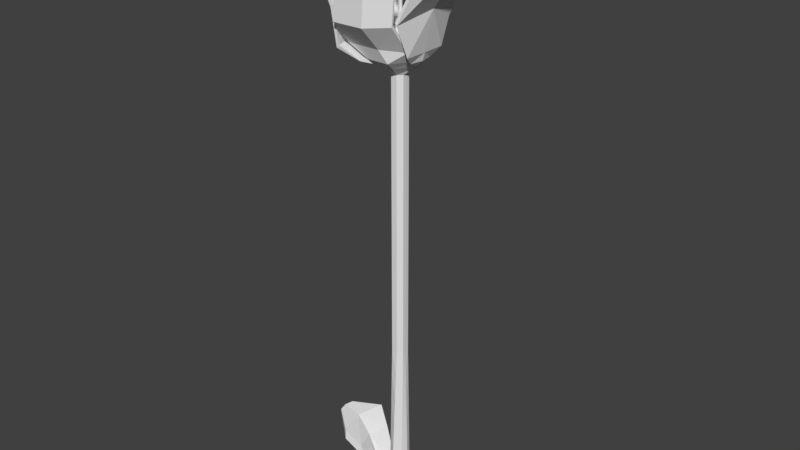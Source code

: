 # Source: tuluo004.blend  (saved by Blender 2.79.0; exported with 4.5.12 LTS)
import bpy
from mathutils import Matrix  # noqa: F401  (used for matrix-valued properties, if any)

bpy.ops.wm.read_factory_settings(use_empty=True)
scene = bpy.context.scene
scene.name = 'Scene'

# ---- collections
col_collection_1 = bpy.data.collections.new('Collection 1'); scene.collection.children.link(col_collection_1)

# ---- world
world_world = bpy.data.worlds.new('World'); scene.world = world_world
world_world.color = (0.05088, 0.05088, 0.05088)
world_world.use_sun_shadow = False
world_world.sun_shadow_jitter_overblur = 0.0
world_world.cycles.sampling_method = 'MANUAL'

# ---- meshes
me_cube_001 = bpy.data.meshes.new('Cube.001')
me_cube_001.from_pydata([(-0.08227, -0.07803, -0.01054), (-0.03294, -0.08222, 1.989), (0.08226, -0.07803, -0.01054), (0.07553, -0.03963, 1.989), (-0.1163, 0.0, -0.01054), (-0.0767, 0.0, 1.989), (0.1163, 0.0, -0.01054), (0.0767, 0.0, 1.989), (-4.051e-08, -0.152, -0.01054), (0.03012, -0.08339, 1.989), (0.2626, 0.0, 5.194), (-3.087e-08, 0.0, -0.01054), (0.2047, 0.0, 5.074), (0.2014, 0.0, 5.074), (0.07364, -0.1869, 5.074), (-0.1038, -0.1815, 5.074), (-0.227, 0.0, 5.074), (0.2036, 0.0, 5.336), (0.2582, 0.0, 5.194), (0.08977, -0.259, 5.194), (-0.1442, -0.2519, 5.194), (-0.3065, 0.0, 5.194), (0.01445, -0.02332, 5.455), (0.2003, 0.0, 5.336), (0.07332, -0.1916, 5.336), (-0.103, -0.1863, 5.336), (-0.2253, 0.0, 5.336), (-0.01952, -0.05002, 5.878), (-0.011, 0.0, 5.59), (-0.001249, -0.01916, 5.59), (-0.1308, 0.0, 5.426), (0.0273, 0.0, 5.455), (0.1328, 0.0, 5.426), (-0.003394, -0.02278, 5.455), (0.05415, -0.1045, 5.426), (-0.055, -0.1011, 5.426), (-0.01578, 0.0, 5.455), (0.02292, 0.0, 5.59), (0.009909, 0.0, 5.939), (0.01377, -0.02518, 5.939), (-0.002507, -0.02468, 5.939), (0.004056, 0.0, 5.939), (-0.007669, -0.03375, 5.951), (0.03604, 0.0, 5.951), (-0.0138, 0.0, 5.939), (-0.05116, 0.0, 5.935), (0.02667, -0.05204, 5.935), (0.05975, 0.0, 5.935), (-0.02919, -0.06379, 5.911), (-0.0253, 0.0, 5.951), (0.08001, 0.0, 5.911), (0.01774, -0.03452, 5.951), (-0.01927, -0.05064, 5.935), (0.01581, 0.0, 5.939), (-0.0517, 0.0, 5.878), (0.02685, -0.05143, 5.878), (0.03429, -0.06572, 5.911), (0.04375, 0.0, 5.859), (-0.0337, 0.0, 5.859), (0.02549, 0.0, 5.939), (0.06025, 0.0, 5.878), (0.0008198, 0.0, 5.939), (0.02292, 0.0, 5.853), (-0.01144, -0.03753, 5.859), (0.02064, -0.03851, 5.859), (-0.07324, 0.0, 5.911), (0.0128, -0.01959, 5.694), (-0.001249, -0.01916, 5.853), (-0.011, 0.0, 5.853), (0.0128, -0.01959, 5.853), (0.0128, -0.01959, 5.59), (-0.001249, -0.01916, 5.694), (0.02292, 0.0, 5.694), (-0.011, 0.0, 5.694), (-0.1038, -0.1815, 5.048), (-0.227, 0.0, 5.048), (0.2014, 0.0, 5.048), (0.07364, -0.1869, 5.048), (0.2047, 0.0, 5.048), (0.2631, 0.0, 5.142), (0.2356, -0.1343, 5.142), (0.2356, -0.1343, 5.116), (0.2631, 0.0, 5.116), (0.2876, 0.0, 5.237), (0.283, -0.2384, 5.237), (0.283, -0.2384, 5.2), (0.2876, 0.0, 5.2), (0.364, 0.0, 5.639), (0.2645, -0.377, 5.548), (0.278, -0.377, 5.518), (0.3774, 0.0, 5.609), (0.8754, 0.0, 6.33), (0.4649, -0.3334, 5.969), (0.4783, -0.3334, 5.938), (0.8889, 0.0, 6.3), (-0.1803, -0.3324, 5.104), (-0.1803, -0.3324, 5.131), (-0.3034, 0.0, 5.131), (-0.3034, 0.0, 5.104), (-0.3542, -0.4408, 5.22), (-0.3282, -0.4408, 5.247), (-0.4773, 0.0, 5.247), (-0.4773, 0.0, 5.22), (-0.3892, -0.4697, 5.586), (-0.3605, -0.4697, 5.612), (-0.4836, 0.0, 5.612), (-0.5124, 0.0, 5.586), (-0.9105, -0.3176, 6.289), (-0.9105, -0.3176, 6.316), (-1.034, 0.0, 6.316), (-1.034, 0.0, 6.289), (-0.1377, -0.2776, 5.121), (-0.1377, -0.2776, 5.148), (0.09669, -0.283, 5.148), (0.2245, -0.08132, 5.148), (0.2245, -0.08132, 5.121), (0.09669, -0.283, 5.121), (-0.3035, -0.3347, 5.251), (-0.3035, -0.3151, 5.269), (0.0386, -0.3186, 5.273), (0.2606, -0.1841, 5.257), (0.2606, -0.2038, 5.239), (0.0386, -0.3383, 5.255), (-0.2968, -0.5423, 5.488), (-0.2968, -0.5227, 5.506), (0.03056, -0.5262, 5.51), (0.2663, -0.4066, 5.534), (0.2663, -0.4263, 5.516), (0.03056, -0.5459, 5.492), (-0.2583, -0.5264, 6.117), (-0.2583, -0.5068, 6.134), (0.06907, -0.5104, 6.138), (0.3048, -0.3907, 6.162), (0.3048, -0.4104, 6.144), (0.06907, -0.53, 6.121), (-0.0769, -0.8872, 6.328), (-0.0769, -0.8787, 6.336), (0.06399, -0.8803, 6.338), (0.1655, -0.8288, 6.348), (0.1655, -0.8372, 6.34), (0.06399, -0.8887, 6.33), (-0.0767, 0.0, 4.954), (0.03012, -0.08338, 4.954), (-0.03294, -0.08222, 4.954), (0.07553, -0.03962, 4.954), (0.0767, 0.0, 4.954), (-0.08101, -0.07814, 0.04018), (0.08209, -0.07706, 0.04018), (0.1153, 0.0, 0.04018), (-0.1153, 0.0, 0.04018), (0.0007637, -0.1503, 0.04018), (-0.2091, 0.0, 0.06689), (-0.1334, -0.1332, 0.06689), (-0.2069, 0.0, 0.1797), (-0.1306, -0.1335, 0.1797), (-0.4382, 0.0, 0.5829), (-0.3624, -0.2188, 0.5829), (-0.436, 0.0, 0.6957), (-0.3597, -0.2191, 0.6957), (-0.5902, 0.0, 0.7693), (-0.5144, -0.2951, 0.7693), (-0.5879, 0.0, 0.8821), (-0.5116, -0.2953, 0.8821), (-0.7827, 0.0, 0.8965), (-0.7621, -0.0916, 0.8965), (-0.7821, 0.0, 0.9272), (-0.7613, -0.09162, 0.9272), (-0.0767, 0.0, 4.583), (-0.0767, 0.0, 4.159), (-0.0767, 0.0, 3.736), (-0.0767, 0.0, 3.312), (-0.0767, 0.0, 2.889), (-0.0767, 0.0, 2.465), (0.03012, -0.08338, 4.583), (0.03012, -0.08339, 4.159), (0.03012, -0.08339, 3.736), (0.03012, -0.08339, 3.312), (0.03012, -0.08339, 2.889), (0.03012, -0.08339, 2.465), (-0.03294, -0.08222, 2.465), (-0.03294, -0.08222, 2.889), (-0.03294, -0.08222, 3.312), (-0.03294, -0.08222, 3.736), (-0.03294, -0.08222, 4.159), (-0.03294, -0.08222, 4.583), (0.07553, -0.03963, 2.465), (0.07553, -0.03963, 2.889), (0.07553, -0.03963, 3.312), (0.07553, -0.03963, 3.736), (0.07553, -0.03962, 4.159), (0.07553, -0.03962, 4.583), (0.0767, 0.0, 2.465), (0.0767, 0.0, 2.889), (0.0767, 0.0, 3.312), (0.0767, 0.0, 3.736), (0.0767, 0.0, 4.159), (0.0767, 0.0, 4.583), (-0.07178, -0.07892, 0.4145), (-0.06377, -0.0796, 0.7394), (-0.05576, -0.08028, 1.064), (-0.04775, -0.08096, 1.389), (-0.03973, -0.08164, 1.714), (0.07646, -0.04492, 1.714), (0.07755, -0.05115, 1.389), (0.07865, -0.05739, 1.064), (0.07974, -0.06363, 0.7394), (0.08083, -0.06987, 0.4145), (0.08216, 0.0, 1.714), (0.0886, 0.0, 1.389), (0.09504, 0.0, 1.064), (0.1015, 0.0, 0.7394), (0.1079, 0.0, 0.4145), (-0.08216, 0.0, 1.714), (-0.0886, 0.0, 1.389), (-0.09504, 0.0, 1.064), (-0.1015, 0.0, 0.7394), (-0.1079, 0.0, 0.4145), (0.02597, -0.09284, 1.714), (0.02108, -0.104, 1.389), (0.01618, -0.1151, 1.064), (0.01129, -0.1263, 0.7394), (0.0064, -0.1374, 0.4145)], [], [(207, 7, 3, 202), (217, 9, 1, 201), (11, 6, 2, 8), (77, 76, 115, 116), (201, 1, 5, 212), (15, 16, 97, 96), (4, 11, 8, 0), (202, 3, 9, 217), (13, 12, 10, 18), (16, 15, 20, 21), (12, 13, 80, 79), (15, 74, 111, 112), (21, 20, 25, 26), (19, 18, 23, 24), (15, 14, 19, 20), (14, 13, 18, 19), (26, 25, 35, 30), (24, 23, 32, 34), (20, 19, 24, 25), (18, 10, 17, 23), (36, 33, 29, 28), (25, 24, 34, 35), (22, 31, 37, 70), (35, 34, 22, 33), (30, 35, 33, 36), (34, 32, 31, 22), (33, 22, 70, 29), (53, 38, 39, 59), (41, 61, 44, 40), (38, 41, 40, 39), (49, 42, 40, 44), (51, 43, 59, 39), (42, 51, 39, 40), (46, 47, 43, 51), (52, 46, 51, 42), (45, 52, 42, 49), (56, 50, 47, 46), (65, 48, 52, 45), (48, 56, 46, 52), (55, 60, 50, 56), (27, 55, 56, 48), (54, 27, 48, 65), (63, 64, 55, 27), (64, 57, 60, 55), (58, 63, 27, 54), (68, 67, 63, 58), (69, 62, 57, 64), (67, 69, 64, 63), (73, 71, 67, 68), (66, 72, 62, 69), (71, 66, 69, 67), (28, 29, 71, 73), (70, 37, 72, 66), (29, 70, 66, 71), (143, 142, 77, 74), (144, 145, 78, 76), (141, 143, 74, 75), (142, 144, 76, 77), (81, 82, 86, 85), (13, 76, 81, 80), (76, 78, 82, 81), (85, 86, 90, 89), (80, 81, 85, 84), (79, 80, 84, 83), (87, 88, 92, 91), (84, 85, 89, 88), (83, 84, 88, 87), (93, 94, 91, 92), (89, 90, 94, 93), (88, 89, 93, 92), (98, 95, 99, 102), (74, 15, 96, 95), (75, 74, 95, 98), (100, 101, 105, 104), (96, 97, 101, 100), (95, 96, 100, 99), (106, 103, 107, 110), (99, 100, 104, 103), (102, 99, 103, 106), (110, 107, 108, 109), (104, 105, 109, 108), (103, 104, 108, 107), (111, 116, 122, 117), (114, 113, 119, 120), (76, 13, 114, 115), (14, 15, 112, 113), (74, 77, 116, 111), (13, 14, 113, 114), (122, 121, 127, 128), (119, 118, 124, 125), (115, 114, 120, 121), (113, 112, 118, 119), (112, 111, 117, 118), (116, 115, 121, 122), (123, 128, 134, 129), (124, 123, 129, 130), (120, 119, 125, 126), (118, 117, 123, 124), (117, 122, 128, 123), (121, 120, 126, 127), (132, 131, 137, 138), (134, 133, 139, 140), (127, 126, 132, 133), (125, 124, 130, 131), (128, 127, 133, 134), (126, 125, 131, 132), (140, 139, 138, 137), (135, 140, 137, 136), (130, 129, 135, 136), (129, 134, 140, 135), (133, 132, 138, 139), (131, 130, 136, 137), (173, 190, 144, 142), (167, 184, 143, 141), (190, 196, 145, 144), (184, 173, 142, 143), (2, 147, 150, 8), (146, 149, 153, 154), (8, 150, 146, 0), (6, 148, 147, 2), (154, 153, 157, 158), (0, 146, 154, 152), (4, 0, 152, 151), (158, 157, 161, 162), (152, 154, 158, 156), (151, 152, 156, 155), (159, 160, 164, 163), (156, 158, 162, 160), (155, 156, 160, 159), (164, 166, 165, 163), (162, 161, 165, 166), (160, 162, 166, 164), (1, 9, 178, 179), (179, 178, 177, 180), (180, 177, 176, 181), (181, 176, 175, 182), (182, 175, 174, 183), (183, 174, 173, 184), (3, 7, 191, 185), (185, 191, 192, 186), (186, 192, 193, 187), (187, 193, 194, 188), (188, 194, 195, 189), (189, 195, 196, 190), (5, 1, 179, 172), (172, 179, 180, 171), (171, 180, 181, 170), (170, 181, 182, 169), (169, 182, 183, 168), (168, 183, 184, 167), (9, 3, 185, 178), (178, 185, 186, 177), (177, 186, 187, 176), (176, 187, 188, 175), (175, 188, 189, 174), (174, 189, 190, 173), (147, 206, 221, 150), (206, 205, 220, 221), (205, 204, 219, 220), (204, 203, 218, 219), (203, 202, 217, 218), (146, 197, 216, 149), (197, 198, 215, 216), (198, 199, 214, 215), (199, 200, 213, 214), (200, 201, 212, 213), (150, 221, 197, 146), (221, 220, 198, 197), (220, 219, 199, 198), (219, 218, 200, 199), (218, 217, 201, 200), (148, 211, 206, 147), (211, 210, 205, 206), (210, 209, 204, 205), (209, 208, 203, 204), (208, 207, 202, 203)])
_uv = me_cube_001.uv_layers.new(name='UVMap')
_uv.uv.foreach_set('vector', [0.4289, 0.3464, 0.4287, 0.4017, 0.4196, 0.4028, 0.4176, 0.3475, 0.9777, 0.923, 0.9748, 0.8676, 0.9877, 0.8695, 0.9888, 0.9252, 0.7128, 0.5253, 0.6901, 0.5194, 0.6967, 0.5059, 0.7128, 0.4957, 0.167, 0.0234, 0.2356, 0.02288, 0.2217, 0.04034, 0.1497, 0.04122, 0.7935, 0.2905, 0.7958, 0.3349, 0.7674, 0.3361, 0.7654, 0.2916, 0.6769, 0.0, 0.74, 0.01326, 0.7438, 0.03191, 0.6366, 0.02026, 0.7531, 0.01339, 0.7671, 0.0, 0.8099, 0.007052, 0.7792, 0.01309, 0.4176, 0.3475, 0.4196, 0.4028, 0.4003, 0.4029, 0.3963, 0.3475, 0.1262, 0.5499, 0.1264, 0.5495, 0.1653, 0.5422, 0.1651, 0.5428, 0.5274, 0.4632, 0.5264, 0.4186, 0.569, 0.4114, 0.569, 0.4725, 0.5272, 0.5128, 0.5264, 0.5129, 0.5475, 0.4893, 0.5537, 0.5145, 0.07668, 0.5271, 0.07585, 0.5325, 0.0586, 0.5153, 0.05943, 0.5099, 0.6924, 0.6148, 0.6083, 0.5901, 0.6346, 0.5656, 0.6969, 0.5843, 0.1655, 0.6053, 0.1651, 0.5428, 0.2047, 0.5517, 0.2048, 0.5983, 0.7384, 0.5384, 0.7384, 0.563, 0.6969, 0.5604, 0.6969, 0.528, 0.1262, 0.5959, 0.1262, 0.5499, 0.1651, 0.5428, 0.1655, 0.6053, 0.6969, 0.5843, 0.6346, 0.5656, 0.6624, 0.5461, 0.6969, 0.5577, 0.5791, 0.5573, 0.5264, 0.5573, 0.5422, 0.5367, 0.5711, 0.5355, 0.6083, 0.5901, 0.5907, 0.5514, 0.6213, 0.5364, 0.6346, 0.5656, 0.1651, 0.5428, 0.1653, 0.5422, 0.2048, 0.5512, 0.2047, 0.5517, 0.7132, 0.4952, 0.7053, 0.4957, 0.7042, 0.4741, 0.7107, 0.4737, 0.6346, 0.5656, 0.6213, 0.5364, 0.6542, 0.528, 0.6624, 0.5461, 0.7022, 0.4139, 0.6943, 0.4139, 0.6972, 0.387, 0.7037, 0.3869, 0.6624, 0.5461, 0.6542, 0.528, 0.6825, 0.5303, 0.6838, 0.5333, 0.6969, 0.5577, 0.6624, 0.5461, 0.6838, 0.5333, 0.6913, 0.5351, 0.5711, 0.5355, 0.5422, 0.5367, 0.5491, 0.5189, 0.5555, 0.5192, 0.7398, 0.3968, 0.7362, 0.3963, 0.7361, 0.3693, 0.739, 0.3697, 0.5724, 0.3804, 0.5709, 0.3806, 0.5723, 0.3755, 0.5749, 0.3801, 0.577, 0.3822, 0.5777, 0.3819, 0.5809, 0.3806, 0.5809, 0.3861, 0.5757, 0.3827, 0.577, 0.3822, 0.5809, 0.3861, 0.5774, 0.3877, 0.5757, 0.3806, 0.5757, 0.3883, 0.5712, 0.3872, 0.5709, 0.3816, 0.5755, 0.3743, 0.5796, 0.3806, 0.5749, 0.3801, 0.5723, 0.3755, 0.5787, 0.3696, 0.5787, 0.3647, 0.5826, 0.3649, 0.5826, 0.368, 0.5787, 0.3647, 0.5787, 0.3743, 0.5709, 0.3724, 0.5716, 0.3661, 0.5814, 0.4264, 0.5726, 0.4317, 0.569, 0.4278, 0.5739, 0.4249, 0.5808, 0.4141, 0.5814, 0.4264, 0.5739, 0.4249, 0.5727, 0.4171, 0.7144, 0.3206, 0.6901, 0.3203, 0.6946, 0.3162, 0.7132, 0.3163, 0.5898, 0.4114, 0.5898, 0.4273, 0.5814, 0.4264, 0.5808, 0.4141, 0.5898, 0.4273, 0.5776, 0.4347, 0.5726, 0.4317, 0.5814, 0.4264, 0.7122, 0.3277, 0.6937, 0.3275, 0.6901, 0.3203, 0.7144, 0.3206, 0.5737, 0.3575, 0.5833, 0.3575, 0.584, 0.3647, 0.5709, 0.3647, 0.7112, 0.4217, 0.6934, 0.4236, 0.6901, 0.4166, 0.7132, 0.4139, 0.5768, 0.353, 0.5834, 0.353, 0.5833, 0.3575, 0.5737, 0.3575, 0.7103, 0.3321, 0.6968, 0.332, 0.6937, 0.3275, 0.7122, 0.3277, 0.7095, 0.427, 0.6963, 0.4282, 0.6934, 0.4236, 0.7112, 0.4217, 0.707, 0.4306, 0.7004, 0.431, 0.6963, 0.4282, 0.7095, 0.427, 0.7075, 0.3339, 0.701, 0.3339, 0.6968, 0.332, 0.7103, 0.3321, 0.7004, 0.431, 0.6987, 0.4327, 0.6924, 0.432, 0.6963, 0.4282, 0.7092, 0.4566, 0.7027, 0.457, 0.7004, 0.431, 0.707, 0.4306, 0.7052, 0.3659, 0.6987, 0.3659, 0.701, 0.3339, 0.7075, 0.3339, 0.7393, 0.3487, 0.7365, 0.3482, 0.737, 0.3162, 0.7398, 0.3166, 0.7107, 0.4737, 0.7042, 0.4741, 0.7027, 0.457, 0.7092, 0.4566, 0.7037, 0.3869, 0.6972, 0.387, 0.6987, 0.3659, 0.7052, 0.3659, 0.739, 0.3697, 0.7361, 0.3693, 0.7365, 0.3482, 0.7393, 0.3487, 0.5397, 0.345, 0.5337, 0.353, 0.4955, 0.342, 0.5129, 0.3195, 0.201, 0.0009365, 0.2102, 0.0, 0.2363, 0.02298, 0.2356, 0.02288, 0.5674, 0.3405, 0.5397, 0.345, 0.5129, 0.3195, 0.5764, 0.3063, 0.1817, 0.0005655, 0.201, 0.0009365, 0.2356, 0.02288, 0.167, 0.0234, 0.2121, 0.0409, 0.248, 0.03847, 0.2527, 0.05623, 0.198, 0.06194, 0.9017, 0.4557, 0.9042, 0.4517, 0.9345, 0.4756, 0.9319, 0.4795, 0.2356, 0.02288, 0.2363, 0.02298, 0.248, 0.03847, 0.2121, 0.0409, 0.198, 0.06194, 0.2527, 0.05623, 0.2691, 0.1415, 0.164, 0.1292, 0.9319, 0.4795, 0.9345, 0.4756, 0.9586, 0.4974, 0.955, 0.503, 0.5537, 0.5145, 0.5475, 0.4893, 0.5766, 0.4725, 0.5766, 0.5189, 0.43, 0.3994, 0.5264, 0.353, 0.5264, 0.4395, 0.4719, 0.5655, 0.955, 0.503, 0.9586, 0.4974, 0.9586, 0.5622, 0.9533, 0.5677, 0.9015, 0.474, 0.955, 0.503, 0.9533, 0.5677, 0.8765, 0.529, 0.2132, 0.2192, 0.3716, 0.2969, 0.3687, 0.3026, 0.2103, 0.2248, 0.164, 0.1292, 0.2691, 0.1415, 0.3716, 0.2969, 0.2132, 0.2192, 0.1611, 0.1349, 0.164, 0.1292, 0.2132, 0.2192, 0.2103, 0.2248, 0.5806, 0.2875, 0.4734, 0.2987, 0.4522, 0.2565, 0.5907, 0.2468, 0.8797, 0.0, 0.8837, 0.004597, 0.8505, 0.03275, 0.8465, 0.02815, 0.5764, 0.3063, 0.5129, 0.3195, 0.4734, 0.2987, 0.5806, 0.2875, 0.6121, 0.05868, 0.7531, 0.07237, 0.7381, 0.1331, 0.5907, 0.1229, 0.6366, 0.02026, 0.7438, 0.03191, 0.7531, 0.07237, 0.6121, 0.05868, 0.8465, 0.02815, 0.8505, 0.03275, 0.8191, 0.07031, 0.8099, 0.06687, 0.5769, 0.1835, 0.43, 0.1929, 0.4878, 0.01564, 0.5907, 0.004237, 0.8099, 0.06687, 0.8191, 0.07031, 0.8626, 0.1384, 0.8529, 0.135, 0.5907, 0.2468, 0.4522, 0.2565, 0.43, 0.1929, 0.5769, 0.1835, 0.5907, 0.004237, 0.4878, 0.01564, 0.4866, 0.0114, 0.5895, 0.0, 0.5907, 0.1229, 0.7381, 0.1331, 0.7531, 0.3162, 0.6502, 0.3044, 0.8529, 0.135, 0.8626, 0.1384, 0.8837, 0.2704, 0.8797, 0.2658, 0.5269, 0.3857, 0.5264, 0.353, 0.5709, 0.3629, 0.5709, 0.4114, 0.6893, 0.528, 0.6316, 0.5251, 0.6123, 0.4988, 0.6901, 0.5043, 0.8738, 0.2704, 0.8765, 0.2744, 0.8609, 0.2934, 0.8582, 0.2894, 0.7147, 0.5006, 0.7144, 0.4763, 0.7511, 0.469, 0.7511, 0.5011, 0.5129, 0.3195, 0.4955, 0.342, 0.4622, 0.3319, 0.4847, 0.3022, 0.743, 0.4247, 0.743, 0.463, 0.7144, 0.469, 0.7168, 0.4283, 0.1245, 0.06776, 0.2009, 0.0683, 0.1505, 0.1297, 0.07477, 0.1203, 0.1098, 0.4864, 0.01183, 0.4818, 0.0, 0.4298, 0.09376, 0.4342, 0.8582, 0.2894, 0.8609, 0.2934, 0.8416, 0.3196, 0.8352, 0.3192, 0.1262, 0.5135, 0.05943, 0.5099, 0.01183, 0.4818, 0.1098, 0.4864, 0.05943, 0.5099, 0.0586, 0.5153, 0.009271, 0.485, 0.01183, 0.4818, 0.1497, 0.04122, 0.2217, 0.04034, 0.2009, 0.0683, 0.1245, 0.06776, 0.95, 0.1408, 0.8837, 0.1275, 0.8837, 0.0, 0.95, 0.01326, 0.9368, 0.3647, 0.9307, 0.3656, 0.9687, 0.2713, 0.9748, 0.2704, 0.6901, 0.5043, 0.6123, 0.4988, 0.5907, 0.4475, 0.6713, 0.4446, 0.9748, 0.4218, 0.9687, 0.4227, 0.9307, 0.3656, 0.9368, 0.3647, 0.9687, 0.4227, 0.912, 0.4517, 0.8765, 0.3933, 0.9307, 0.3656, 0.8352, 0.3192, 0.8416, 0.3196, 0.8163, 0.3874, 0.8099, 0.387, 0.2985, 0.5347, 0.366, 0.5359, 0.3638, 0.6016, 0.3347, 0.601, 0.08298, 0.2477, 0.1587, 0.2571, 0.03261, 0.3026, 0.0, 0.2985, 0.8099, 0.387, 0.8163, 0.3874, 0.8765, 0.4784, 0.8701, 0.478, 0.09376, 0.4342, 0.0, 0.4298, 0.03244, 0.3026, 0.1262, 0.3069, 0.07477, 0.1203, 0.1505, 0.1297, 0.1587, 0.2571, 0.08298, 0.2477, 0.6713, 0.4446, 0.5907, 0.4475, 0.6095, 0.319, 0.6901, 0.3162, 0.366, 0.6032, 0.337, 0.6027, 0.3347, 0.601, 0.3638, 0.6016, 0.7144, 0.3372, 0.733, 0.3162, 0.7361, 0.3169, 0.7175, 0.3379, 0.7361, 0.4247, 0.7288, 0.4229, 0.7144, 0.3372, 0.7175, 0.3379, 0.06824, 0.6178, 0.0, 0.6178, 0.001854, 0.5325, 0.03123, 0.5325, 0.8701, 0.478, 0.8765, 0.4784, 0.8163, 0.5682, 0.8135, 0.5681, 0.2985, 0.621, 0.2331, 0.621, 0.2697, 0.5347, 0.2979, 0.5347, 0.4094, 0.9252, 0.4287, 0.9252, 0.43, 1.0, 0.4107, 1.0, 0.7797, 0.7604, 0.8081, 0.7592, 0.8099, 0.82, 0.7815, 0.8212, 0.9888, 0.7036, 1.0, 0.7017, 1.0, 0.7635, 0.9888, 0.7654, 0.9887, 0.3471, 0.9758, 0.3453, 0.976, 0.2704, 0.9888, 0.2723, 0.4054, 0.001319, 0.4057, 0.0115, 0.3723, 0.01137, 0.3716, 0.001183, 0.3113, 0.3026, 0.3366, 0.3068, 0.3357, 0.341, 0.2911, 0.3315, 0.8099, 0.007052, 0.8098, 0.01518, 0.7796, 0.02125, 0.7792, 0.01309, 0.43, 0.0, 0.4299, 0.01019, 0.4057, 0.0115, 0.4054, 0.001319, 0.2911, 0.3315, 0.3357, 0.341, 0.3241, 0.4536, 0.2545, 0.4442, 0.3632, 0.4988, 0.3554, 0.49, 0.3542, 0.458, 0.3716, 0.4776, 0.2299, 0.5382, 0.2045, 0.5422, 0.1883, 0.5229, 0.2331, 0.5138, 0.2545, 0.4442, 0.3241, 0.4536, 0.325, 0.5029, 0.2331, 0.4936, 0.3716, 0.4776, 0.3542, 0.458, 0.3381, 0.3494, 0.3555, 0.369, 0.2331, 0.5138, 0.1883, 0.5229, 0.1531, 0.4106, 0.2227, 0.402, 0.2246, 0.3526, 0.1328, 0.3608, 0.2048, 0.3096, 0.2331, 0.3074, 0.3555, 0.369, 0.3381, 0.3494, 0.3542, 0.3026, 0.3716, 0.3222, 0.2227, 0.402, 0.1531, 0.4106, 0.1328, 0.3608, 0.2246, 0.3526, 0.2048, 0.3096, 0.203, 0.3048, 0.2313, 0.3026, 0.2331, 0.3074, 0.2331, 0.4936, 0.325, 0.5029, 0.3366, 0.5347, 0.3083, 0.5322, 0.1328, 0.3608, 0.1262, 0.3432, 0.203, 0.3048, 0.2048, 0.3096, 0.9877, 0.8695, 0.9748, 0.8676, 0.975, 0.7718, 0.9878, 0.7737, 0.9878, 0.7737, 0.975, 0.7718, 0.9751, 0.6865, 0.988, 0.6884, 0.988, 0.6884, 0.9751, 0.6865, 0.9753, 0.6012, 0.9882, 0.6031, 0.9882, 0.6031, 0.9753, 0.6012, 0.9755, 0.5159, 0.9883, 0.5178, 0.9883, 0.5178, 0.9755, 0.5159, 0.9756, 0.4306, 0.9885, 0.4325, 0.9885, 0.4325, 0.9756, 0.4306, 0.9758, 0.3453, 0.9887, 0.3471, 0.9888, 0.2723, 1.0, 0.2704, 1.0, 0.3495, 0.9888, 0.3514, 0.9888, 0.3514, 1.0, 0.3495, 1.0, 0.42, 0.9888, 0.4218, 0.9888, 0.4218, 1.0, 0.42, 1.0, 0.4904, 0.9888, 0.4923, 0.9888, 0.4923, 1.0, 0.4904, 1.0, 0.5608, 0.9888, 0.5627, 0.9888, 0.5627, 1.0, 0.5608, 1.0, 0.6313, 0.9888, 0.6332, 0.9888, 0.6332, 1.0, 0.6313, 1.0, 0.7017, 0.9888, 0.7036, 0.7674, 0.3361, 0.7958, 0.3349, 0.7981, 0.4127, 0.7696, 0.4139, 0.7696, 0.4139, 0.7981, 0.4127, 0.8001, 0.482, 0.7717, 0.4832, 0.7717, 0.4832, 0.8001, 0.482, 0.8021, 0.5513, 0.7737, 0.5525, 0.7737, 0.5525, 0.8021, 0.5513, 0.8041, 0.6206, 0.7757, 0.6218, 0.7757, 0.6218, 0.8041, 0.6206, 0.8061, 0.6899, 0.7777, 0.6911, 0.7777, 0.6911, 0.8061, 0.6899, 0.8081, 0.7592, 0.7797, 0.7604, 0.4003, 0.4029, 0.4196, 0.4028, 0.4212, 0.4986, 0.4019, 0.4986, 0.4019, 0.4986, 0.4212, 0.4986, 0.4227, 0.5839, 0.4034, 0.5839, 0.4034, 0.5839, 0.4227, 0.5839, 0.4242, 0.6692, 0.4049, 0.6692, 0.4049, 0.6692, 0.4242, 0.6692, 0.4257, 0.7545, 0.4064, 0.7546, 0.4064, 0.7546, 0.4257, 0.7545, 0.4272, 0.8399, 0.4079, 0.8399, 0.4079, 0.8399, 0.4272, 0.8399, 0.4287, 0.9252, 0.4094, 0.9252, 0.4057, 0.0115, 0.4084, 0.08665, 0.3777, 0.08654, 0.3723, 0.01137, 0.4084, 0.08665, 0.4107, 0.1519, 0.3824, 0.1518, 0.3777, 0.08654, 0.4107, 0.1519, 0.413, 0.2171, 0.387, 0.217, 0.3824, 0.1518, 0.413, 0.2171, 0.4153, 0.2823, 0.3917, 0.2823, 0.387, 0.217, 0.4153, 0.2823, 0.4176, 0.3475, 0.3963, 0.3475, 0.3917, 0.2823, 0.7796, 0.02125, 0.7827, 0.08147, 0.7561, 0.08197, 0.7535, 0.02158, 0.7827, 0.08147, 0.7854, 0.1337, 0.7584, 0.1344, 0.7561, 0.08197, 0.7854, 0.1337, 0.7881, 0.186, 0.7608, 0.1868, 0.7584, 0.1344, 0.7881, 0.186, 0.7908, 0.2383, 0.7631, 0.2392, 0.7608, 0.1868, 0.7908, 0.2383, 0.7935, 0.2905, 0.7654, 0.2916, 0.7631, 0.2392, 0.8098, 0.01518, 0.8086, 0.07518, 0.7827, 0.08147, 0.7796, 0.02125, 0.8086, 0.07518, 0.8076, 0.1273, 0.7854, 0.1337, 0.7827, 0.08147, 0.8076, 0.1273, 0.8066, 0.1793, 0.7881, 0.186, 0.7854, 0.1337, 0.8066, 0.1793, 0.8056, 0.2314, 0.7908, 0.2383, 0.7881, 0.186, 0.8056, 0.2314, 0.8046, 0.2835, 0.7935, 0.2905, 0.7908, 0.2383, 0.4299, 0.01019, 0.4297, 0.08537, 0.4084, 0.08665, 0.4057, 0.0115, 0.4297, 0.08537, 0.4295, 0.1506, 0.4107, 0.1519, 0.4084, 0.08665, 0.4295, 0.1506, 0.4293, 0.2159, 0.413, 0.2171, 0.4107, 0.1519, 0.4293, 0.2159, 0.4291, 0.2811, 0.4153, 0.2823, 0.413, 0.2171, 0.4291, 0.2811, 0.4289, 0.3464, 0.4176, 0.3475, 0.4153, 0.2823])
me_cube_001.use_remesh_preserve_volume = False
me_cube_001.use_remesh_preserve_attributes = False
me_cube_001.use_mirror_vertex_groups = False
me_cube_001.update()
arm_armature_005 = bpy.data.armatures.new('Armature.005')  # bones are not reproduced
arm_armature_004 = bpy.data.armatures.new('Armature.004')  # bones are not reproduced
arm_armature_003 = bpy.data.armatures.new('Armature.003')  # bones are not reproduced
arm_armature_002 = bpy.data.armatures.new('Armature.002')  # bones are not reproduced
arm_armature_001 = bpy.data.armatures.new('Armature.001')  # bones are not reproduced
arm_armature = bpy.data.armatures.new('Armature')  # bones are not reproduced

# ---- objects
ob_fcontrol = bpy.data.objects.new('Fcontrol', arm_armature_005)
ob_pcontrol4 = bpy.data.objects.new('pControl4', arm_armature_004)
ob_pcontrol2 = bpy.data.objects.new('Pcontrol2', arm_armature_003)
ob_pcontrol3 = bpy.data.objects.new('Pcontrol3', arm_armature_002)
ob_pcontrol1 = bpy.data.objects.new('Pcontrol1', arm_armature_001)
ob_armature = bpy.data.objects.new('Armature', arm_armature)
ob_cube = bpy.data.objects.new('Cube', me_cube_001)

# ---- transforms, parenting, visibility, modifiers, constraints
ob_fcontrol.location = (0.0, 0.0, 0.0)
ob_fcontrol.lineart.crease_threshold = 0.0
ob_pcontrol4.parent = ob_fcontrol
ob_pcontrol4.location = (-0.3241, 0.01019, 6.342)
ob_pcontrol4.scale = (0.2687, 0.2687, 0.2687)
ob_pcontrol4.lineart.crease_threshold = 0.0
ob_pcontrol2.parent = ob_fcontrol
ob_pcontrol2.location = (0.3104, 0.01019, 6.342)
ob_pcontrol2.scale = (0.2687, 0.2687, 0.2687)
ob_pcontrol2.lineart.crease_threshold = 0.0
ob_pcontrol3.parent = ob_fcontrol
ob_pcontrol3.location = (-0.002964, -0.2012, 6.361)
ob_pcontrol3.scale = (0.2687, 0.2687, 0.2687)
ob_pcontrol3.lineart.crease_threshold = 0.0
ob_pcontrol1.parent = ob_fcontrol
ob_pcontrol1.location = (-0.002964, 0.2482, 6.385)
ob_pcontrol1.scale = (0.2687, 0.2687, 0.2687)
ob_pcontrol1.lineart.crease_threshold = 0.0
ob_armature.location = (0.0, 0.0, 0.0)
ob_armature.show_in_front = True
ob_armature.lineart.crease_threshold = 0.0
ob_cube.parent = ob_armature
ob_cube.location = (0.0, 0.0, 0.0)
ob_cube.lineart.crease_threshold = 0.0
_vg = ob_cube.vertex_groups.new(name='Stem04')
for _i, _w in zip([0, 2, 4, 6, 8, 11, 146, 147, 148, 149, 150, 151, 152, 153, 154, 155, 156, 157, 158, 159, 160, 161, 162, 163, 164, 165, 166, 197, 198, 199, 204, 205, 206, 209, 210, 211, 214, 215, 216, 219, 220, 221], [1.0, 1.0, 1.0, 1.0, 1.0, 1.0, 1.0, 1.0, 0.9999, 0.9999, 1.0, 1.0, 1.0, 0.9999, 1.0, 0.9999, 0.9999, 0.9999, 0.9999, 0.9999, 0.9999, 0.9999, 0.9999, 0.9999, 0.9999, 0.9999, 0.9999, 0.9991, 0.9729, 0.001725, 0.001585, 0.973, 0.9992, 0.01507, 0.9655, 0.9988, 0.02157, 0.9619, 0.9986, 0.007256, 0.9703, 0.999]): _vg.add([_i], _w, 'REPLACE')
_vg = ob_cube.vertex_groups.new(name='Stem03')
for _i, _w in zip([1, 3, 5, 7, 9, 198, 199, 200, 201, 202, 203, 204, 205, 207, 208, 209, 210, 212, 213, 214, 215, 217, 218, 219, 220], [0.9886, 0.9888, 0.9842, 0.9872, 0.989, 0.004218, 0.9741, 0.9993, 0.9997, 0.9997, 0.9993, 0.9742, 0.003907, 0.9996, 0.9991, 0.9675, 0.01898, 0.9994, 0.9989, 0.9642, 0.0263, 0.9997, 0.9993, 0.9714, 0.009331]): _vg.add([_i], _w, 'REPLACE')
_vg = ob_cube.vertex_groups.new(name='Stem02')
for _i, _w in zip([170, 171, 172, 176, 177, 178, 179, 180, 181, 185, 186, 187, 191, 192, 193], [0.984, 0.9995, 0.9866, 0.989, 0.9998, 0.9908, 0.9902, 0.9997, 0.9884, 0.9906, 0.9998, 0.9888, 0.9893, 0.9997, 0.9872]): _vg.add([_i], _w, 'REPLACE')
_vg = ob_cube.vertex_groups.new(name='Stem01')
for _i, _w in zip([141, 167, 168, 169, 173, 174, 175, 182, 183, 184, 188, 189, 190, 194, 195, 196], [0.06303, 0.9815, 0.9995, 0.984, 0.9867, 0.9997, 0.989, 0.9884, 0.9997, 0.986, 0.9888, 0.9997, 0.9864, 0.9872, 0.9997, 0.9845]): _vg.add([_i], _w, 'REPLACE')
_vg = ob_cube.vertex_groups.new(name='Bone.004')
for _i, _w in zip([10, 12, 13, 14, 17, 18, 19, 23, 24, 32, 34, 76, 77, 78, 79, 80, 81, 82, 83, 84, 85, 86, 88, 89, 90, 114, 115, 116, 120, 121, 142, 144, 145], [0.8864, 0.544, 0.5483, 0.02923, 0.6729, 0.8845, 0.00362, 0.6722, 0.08074, 0.2765, 0.06311, 0.6929, 0.01219, 0.6889, 0.3118, 0.2808, 0.3018, 0.4359, 0.1761, 0.1726, 0.1938, 0.3043, 0.0297, 0.04432, 0.0859, 0.2922, 0.33, 0.03105, 0.1152, 0.1139, 0.076, 0.7964, 0.9245]): _vg.add([_i], _w, 'REPLACE')
_vg = ob_cube.vertex_groups.new(name='Bone.005')
for _i, _w in zip([12, 13, 76, 78, 79, 80, 81, 82, 83, 84, 85, 86, 87, 88, 89, 90, 91, 92, 93, 94, 114, 115, 120, 121], [0.1667, 0.1556, 0.118, 0.1234, 0.5317, 0.594, 0.5656, 0.4243, 0.7386, 0.7548, 0.7252, 0.588, 0.9975, 0.9443, 0.934, 0.8822, 0.9964, 0.9852, 0.9817, 0.9955, 0.07743, 0.07776, 0.01061, 0.008965]): _vg.add([_i], _w, 'REPLACE')
_vg = ob_cube.vertex_groups.new(name='Bone.006')
for _i, _w in zip([15, 16, 20, 21, 25, 26, 30, 74, 75, 95, 96, 97, 98, 99, 100, 101, 102, 103, 104, 105, 106, 107, 108, 109, 110, 111, 112, 141], [0.1268, 0.8988, 0.06204, 0.5555, 0.03669, 0.2445, 0.1036, 0.1408, 0.9986, 0.4386, 0.4595, 0.9983, 0.9999, 0.4241, 0.3961, 0.999, 0.9996, 0.1628, 0.1431, 0.03943, 0.5152, 0.02679, 0.01926, 0.0003261, 0.006211, 0.0501, 0.03702, 0.2158]): _vg.add([_i], _w, 'REPLACE')
_vg = ob_cube.vertex_groups.new(name='Bone.007')
for _i, _w in zip([95, 96, 99, 100, 103, 104, 105, 106, 107, 108, 109, 110], [0.1348, 0.1427, 0.3376, 0.3748, 0.5035, 0.576, 0.9436, 0.3484, 0.9333, 0.9422, 0.9726, 0.9665]): _vg.add([_i], _w, 'REPLACE')
_vg = ob_cube.vertex_groups.new(name='Bone.008')
for _i, _w in zip([10, 12, 13, 14, 15, 16, 17, 18, 19, 20, 21, 23, 24, 25, 26, 30, 34, 35, 74, 76, 77, 78, 79, 80, 81, 82, 83, 84, 85, 86, 95, 96, 99, 100, 103, 111, 112, 113, 114, 115, 116, 117, 118, 119, 120, 121, 122, 123, 124, 125, 126, 127, 129, 130, 141, 142, 143, 144, 145], [0.0591, 0.2232, 0.2286, 0.926, 0.8295, 0.06303, 0.0183, 0.05876, 0.875, 0.7637, 0.1266, 0.01839, 0.2592, 0.245, 0.09987, 0.0582, 0.07126, 0.06841, 0.8252, 0.1489, 0.9453, 0.1475, 0.1209, 0.097, 0.1028, 0.1092, 0.06595, 0.05634, 0.06284, 0.08392, 0.3822, 0.3521, 0.1447, 0.1361, 0.005315, 0.8888, 0.8901, 0.9504, 0.5442, 0.5169, 0.9036, 0.8668, 0.8687, 0.9861, 0.6897, 0.6984, 0.9855, 0.4566, 0.5331, 0.9328, 0.2485, 0.2244, 0.02782, 0.01334, 0.7157, 0.9183, 0.9719, 0.1907, 0.06405]): _vg.add([_i], _w, 'REPLACE')
_vg = ob_cube.vertex_groups.new(name='Bone.009')
for _i, _w in zip([95, 96, 99, 100, 103, 104, 106, 107, 111, 112, 114, 115, 116, 117, 118, 120, 121, 123, 124, 125, 126, 127, 128, 129, 130, 131, 132, 133, 134, 135, 136, 137, 138, 139, 140], [0.02136, 0.02396, 0.09009, 0.08967, 0.3054, 0.2556, 0.1247, 0.001694, 0.03229, 0.04489, 0.0547, 0.0411, 0.0158, 0.1132, 0.1113, 0.1507, 0.1443, 0.5412, 0.4647, 0.06785, 0.7405, 0.765, 0.9905, 0.961, 0.9682, 0.9791, 0.979, 0.976, 0.9987, 0.9904, 0.9903, 0.9938, 0.9936, 0.994, 0.9942]): _vg.add([_i], _w, 'REPLACE')
_vg = ob_cube.vertex_groups.new(name='Bone.010')
for _i, _w in zip([12, 13], [0.0322, 0.03431]): _vg.add([_i], _w, 'REPLACE')
_vg = ob_cube.vertex_groups.new(name='Bone.011')
_vg = ob_cube.vertex_groups.new(name='Stem01.001')
for _i, _w in zip([16, 17, 18, 19, 20, 21, 22, 23, 24, 25, 26, 27, 28, 29, 30, 31, 32, 33, 34, 35, 36, 37, 38, 39, 40, 41, 42, 43, 44, 45, 46, 47, 48, 49, 50, 51, 52, 53, 54, 55, 56, 57, 58, 59, 60, 61, 62, 63, 64, 65, 66, 67, 68, 69, 70, 71, 72, 73], [0.02241, 0.287, 0.001702, 0.09005, 0.1638, 0.3138, 0.9919, 0.2876, 0.6509, 0.695, 0.6499, 1.0, 1.0, 1.0, 0.832, 0.984, 0.6962, 0.9953, 0.8596, 0.8935, 0.9941, 0.9998, 1.0, 1.0, 1.0, 1.0, 1.0, 1.0, 1.0, 1.0, 1.0, 1.0, 1.0, 1.0, 1.0, 1.0, 1.0, 1.0, 1.0, 1.0, 1.0, 1.0, 1.0, 1.0, 1.0, 1.0, 1.0, 1.0, 1.0, 1.0, 1.0, 1.0, 1.0, 1.0, 0.9999, 1.0, 1.0, 1.0]): _vg.add([_i], _w, 'REPLACE')
_m = ob_cube.modifiers.new('Mirror', 'MIRROR')
_m.use_axis = (False, True, False)
_m.use_clip = True
_m = ob_cube.modifiers.new('Armature', 'ARMATURE')
_m.object = ob_armature

# ---- collection membership
col_collection_1.objects.link(ob_fcontrol)
col_collection_1.objects.link(ob_pcontrol4)
col_collection_1.objects.link(ob_pcontrol2)
col_collection_1.objects.link(ob_pcontrol3)
col_collection_1.objects.link(ob_pcontrol1)
col_collection_1.objects.link(ob_armature)
col_collection_1.objects.link(ob_cube)

# ---- scene / render settings (as saved in the file)
scene.frame_start = 40; scene.frame_end = 91; scene.frame_set(58)
scene.render.engine = 'BLENDER_EEVEE_NEXT'
scene.render.resolution_percentage = 50
scene.render.dither_intensity = 0.0
scene.cycles.use_denoising = False
scene.cycles.samples = 128
scene.cycles.sampling_pattern = 'TABULATED_SOBOL'
scene.cycles.use_adaptive_sampling = False
scene.cycles.use_light_tree = False
scene.cycles.blur_glossy = 0.0
scene.cycles.sample_clamp_indirect = 0.0
scene.view_settings.view_transform = 'Standard'
bpy.context.view_layer.update()

# ---- added for rendering (the .blend has no active camera and no usable light): camera, sun
cam_auto = bpy.data.cameras.new('AutoCamera')
cam_auto.lens = 50.0
cam_auto.sensor_width = 36.0
cam_auto.clip_end = 1000.0
ob_auto_camera = bpy.data.objects.new('AutoCamera', cam_auto)
scene.collection.objects.link(ob_auto_camera)
ob_auto_camera.location = (6.09767, -7.31439, 8.28588)
ob_auto_camera.rotation_euler = (1.09748, -7.21219e-08, 0.694738)
scene.camera = ob_auto_camera
light_auto_sun = bpy.data.lights.new('AutoSun', 'SUN')
light_auto_sun.energy = 3.0
light_auto_sun.angle = 0.0523599
ob_auto_sun = bpy.data.objects.new('AutoSun', light_auto_sun)
scene.collection.objects.link(ob_auto_sun)
ob_auto_sun.rotation_euler = (0.872665, 0.174533, 0.523599)
bpy.context.view_layer.update()
